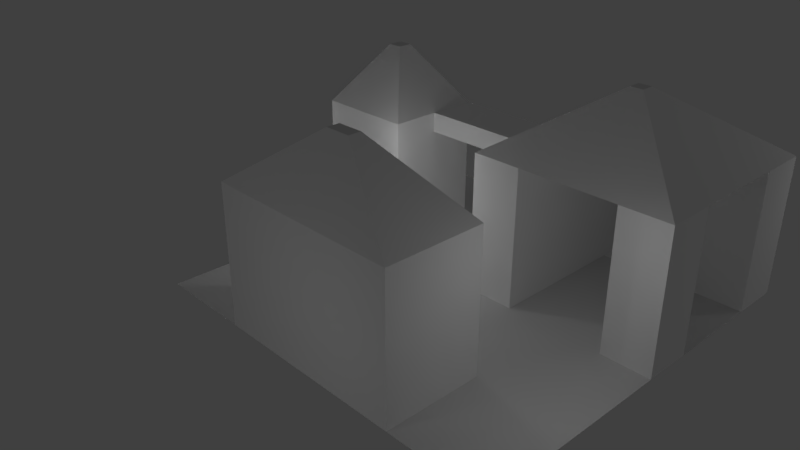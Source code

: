 # Source: maptile.blend  (saved by Blender 2.78.0; exported with 4.5.12 LTS)
import bpy
from mathutils import Matrix  # noqa: F401  (used for matrix-valued properties, if any)

bpy.ops.wm.read_factory_settings(use_empty=True)
scene = bpy.context.scene
scene.name = 'Scene'

# ---- collections
col_collection_1 = bpy.data.collections.new('Collection 1'); scene.collection.children.link(col_collection_1)

# ---- materials (node trees are filled in below, after node groups)
mat_tile1ground = bpy.data.materials.new('Tile1Ground')
mat_tile1ground.alpha_threshold = 0.0
mat_tile1ground.use_transparent_shadow = False
mat_tile1ground.preview_render_type = 'CUBE'
mat_tile1ground.roughness = 0.5
mat_tile1ground.specular_intensity = 0.3263
mat_tile1ceiling = bpy.data.materials.new('Tile1Ceiling')
mat_tile1ceiling.alpha_threshold = 0.0
mat_tile1ceiling.use_transparent_shadow = False
mat_tile1ceiling.preview_render_type = 'CUBE'
mat_tile1ceiling.diffuse_color = (1.0, 1.0, 1.0, 1.0)
mat_tile1ceiling.roughness = 0.5
mat_tile1ceiling.specular_intensity = 0.1844
mat_tile1walls = bpy.data.materials.new('Tile1Walls')
mat_tile1walls.alpha_threshold = 0.0
mat_tile1walls.use_transparent_shadow = False
mat_tile1walls.preview_render_type = 'CUBE'
mat_tile1walls.diffuse_color = (1.0, 1.0, 1.0, 1.0)
mat_tile1walls.specular_color = (0.8941, 0.9004, 1.0)
mat_tile1walls.roughness = 0.5
mat_tile1walls.specular_intensity = 0.1042
mat_tile1ground2ndattempt = bpy.data.materials.new('Tile1Ground2ndAttempt')
mat_tile1ground2ndattempt.alpha_threshold = 0.0
mat_tile1ground2ndattempt.use_transparent_shadow = False
mat_tile1ground2ndattempt.preview_render_type = 'CUBE'
mat_tile1ground2ndattempt.roughness = 0.5

# ---- material node trees

# ---- world
world_world = bpy.data.worlds.new('World'); scene.world = world_world
world_world.color = (0.05088, 0.05088, 0.05088)
world_world.use_sun_shadow = False
world_world.sun_shadow_jitter_overblur = 0.0
world_world.cycles.sampling_method = 'MANUAL'

# ---- cameras
cam_camera = bpy.data.cameras.new('Camera')
cam_camera.clip_end = 100.0
cam_camera.lens = 35.0
cam_camera.sensor_width = 32.0
cam_camera.sensor_height = 18.0
cam_camera.ortho_scale = 7.314
cam_camera.dof.focus_distance = 0.0
cam_camera.dof.aperture_fstop = 128.0

# ---- lights
light_lamp_004 = bpy.data.lights.new('Lamp.004', 'POINT')
light_lamp_004.transmission_factor = 0.0
light_lamp_004.cutoff_distance = 30.0
light_lamp_004.energy = 100.0
light_lamp_004.shadow_buffer_clip_start = 1.001
light_lamp_004.shadow_soft_size = 0.1
light_lamp_004.shadow_maximum_resolution = 0.006
light_lamp_004.use_absolute_resolution = True
light_lamp_003 = bpy.data.lights.new('Lamp.003', 'POINT')
light_lamp_003.transmission_factor = 0.0
light_lamp_003.cutoff_distance = 30.0
light_lamp_003.energy = 100.0
light_lamp_003.shadow_buffer_clip_start = 1.001
light_lamp_003.shadow_soft_size = 0.1
light_lamp_003.shadow_maximum_resolution = 0.006
light_lamp_003.use_absolute_resolution = True
light_lamp_002 = bpy.data.lights.new('Lamp.002', 'POINT')
light_lamp_002.transmission_factor = 0.0
light_lamp_002.cutoff_distance = 30.0
light_lamp_002.energy = 100.0
light_lamp_002.shadow_buffer_clip_start = 1.001
light_lamp_002.shadow_soft_size = 0.1
light_lamp_002.shadow_maximum_resolution = 0.006
light_lamp_002.use_absolute_resolution = True
light_lamp_001 = bpy.data.lights.new('Lamp.001', 'POINT')
light_lamp_001.transmission_factor = 0.0
light_lamp_001.cutoff_distance = 30.0
light_lamp_001.energy = 100.0
light_lamp_001.shadow_buffer_clip_start = 1.001
light_lamp_001.shadow_soft_size = 0.1
light_lamp_001.shadow_maximum_resolution = 0.006
light_lamp_001.use_absolute_resolution = True
light_lamp = bpy.data.lights.new('Lamp', 'POINT')
light_lamp.transmission_factor = 0.0
light_lamp.cutoff_distance = 30.0
light_lamp.energy = 100.0
light_lamp.shadow_buffer_clip_start = 1.001
light_lamp.shadow_soft_size = 0.1
light_lamp.shadow_maximum_resolution = 0.006
light_lamp.use_absolute_resolution = True

# ---- meshes
me_plane = bpy.data.meshes.new('Plane')
me_plane.from_pydata([(1.0, 0.25, 0.0), (1.0, 0.0, 0.0), (1.0, -0.25, 0.0), (1.0, 1.0, 0.0), (1.0, -0.5, 0.0), (-1.0, 0.5, 0.0), (-1.0, 0.25, 0.0), (-1.0, 0.0, 0.0), (1.0, -0.75, 0.0), (0.75, -1.0, 0.0), (0.5, -1.0, 0.0), (-0.5, -1.0, 0.0), (-0.5, -1.0, 0.0), (-0.25, -1.0, 0.0), (0.0, -1.0, 0.0), (0.25, -1.0, 0.0), (0.5, -1.0, 0.0), (-0.75, -1.0, 0.0), (-1.0, -0.75, 0.0), (-1.0, -0.5, 0.0), (-1.0, -0.25, 0.0), (1.0, 0.0, 0.0), (1.0, 0.25, 0.0), (1.0, 0.75, 0.0), (0.75, 1.0, 0.0), (0.5, 1.0, 0.0), (0.25, 1.0, 0.0), (0.0, 1.0, 0.0), (-1.0, 0.0, 0.0), (-1.0, 0.5, 0.0), (-1.0, 0.75, 0.0), (-0.75, 0.0, 0.0), (-0.75, 0.5, 6.0), (-0.75, 0.5, 0.0), (-0.5, -0.75, 0.0), (-0.5, -0.5, 0.0), (-0.5, 0.0, 0.0), (-0.5, 0.25, 0.0), (-0.5, 0.5, 0.0), (0.75, 0.9997, 0.0), (-0.25, -0.5, 0.0), (-0.5, 0.5, 6.0), (0.0, -0.5, 0.0), (0.0, 0.0, 0.0), (0.0, 0.25, 0.0), (0.0, 0.5, 0.0), (0.0, 0.75, 0.0), (-0.25, 0.5, 6.0), (0.25, -0.5, 0.0), (0.25, 0.0, 0.0), (0.25, 1.0, 6.0), (0.0, 1.0, 6.0), (0.0, 0.75, 6.0), (0.5, -0.75, 0.0), (0.5, -0.5, 0.0), (-0.5, 0.0, 6.0), (0.0, 0.25, 6.0), (1.0, 0.0, 6.0), (0.75, 0.0, 0.0), (-1.0, 0.25, 6.0), (0.0, 0.5, 6.0), (1.0, 0.25, 6.0), (1.0, 0.75, 7.0), (1.0, 1.0, 7.0), (-1.0, 0.5, 7.0), (-1.0, 0.25, 7.0), (-1.0, 0.0, 7.0), (-0.5, -1.0, 7.0), (-0.25, -1.0, 7.0), (0.0, -1.0, 7.0), (0.25, -1.0, 7.0), (0.5, -1.0, 7.0), (1.0, 0.0, 7.0), (1.0, 0.25, 7.0), (1.0, 0.5, 7.0), (0.75, 1.0, 7.0), (0.5, 1.0, 7.0), (0.25, 1.0, 7.0), (0.0, 1.0, 7.0), (-0.75, 0.0, 7.0), (0.5, 1.0, 7.0), (-0.75, 0.5, 7.0), (-0.5, -0.75, 7.0), (-0.5, -0.5, 7.0), (-0.5, 0.0, 7.0), (-0.5, 0.25, 7.0), (-0.5, 0.5, 7.0), (-0.25, -0.5, 7.0), (-0.25, 0.25, 7.0), (-0.25, 0.5, 7.0), (0.0, 0.75, 7.0), (0.0, -0.5, 7.0), (0.0, 0.0, 7.0), (0.0, 0.25, 7.0), (0.0, 0.5, 7.0), (0.25, 0.75, 7.0), (0.25, -0.5, 7.0), (0.25, 0.0, 7.0), (0.25, 0.25, 7.0), (0.25, 0.5, 7.0), (0.5, 0.75, 7.0), (0.5, -0.75, 7.0), (0.5, -0.5, 7.0), (0.5, 0.0, 7.0), (0.5, 0.25, 7.0), (0.5207, 0.5166, 10.09), (0.75, 0.75, 7.0), (0.75, 0.0, 7.0), (0.75, 0.25, 7.0), (0.75, 0.5, 7.0), (-1.0, 0.5, 6.0), (0.75, 0.0, 6.0), (-0.5, 0.25, 6.0), (-0.25, 0.25, 6.0), (0.0, 0.0, 6.0), (0.25, 0.0, 6.0), (1.0, 1.0, 6.0), (0.75, 1.0, 6.0), (1.0, 0.75, 6.0), (-1.0, 0.0, 6.0), (-0.75, 0.0, 6.0), (-0.7857, 0.2857, 10.0), (-0.7857, 0.25, 10.0), (-0.7857, 0.2143, 10.0), (-0.75, 0.2143, 10.0), (-0.75, 0.2857, 10.0), (-0.7143, 0.2143, 10.0), (-0.7143, 0.25, 10.0), (-0.7143, 0.2857, 10.0), (0.25, 1.0, 7.0), (0.25, 0.75, 7.0), (0.25, 0.0, 7.0), (0.25, 0.25, 7.0), (0.25, 0.5, 7.0), (0.5, 0.75, 7.0), (0.5, 0.0, 7.0), (0.5, 0.25, 7.0), (-0.06336, -0.7817, 10.0), (0.75, 0.25, 7.0), (0.75, 0.5, 7.0), (0.75, 0.75, 7.0), (0.5207, 0.5333, 10.09), (0.5207, 0.4667, 10.09), (0.5207, 0.4834, 10.09), (0.5207, 0.5, 10.09), (0.504, 0.5333, 10.09), (0.4874, 0.5333, 10.09), (0.4707, 0.5333, 10.09), (0.4541, 0.5333, 10.09), (0.4541, 0.5166, 10.09), (0.4541, 0.4667, 10.09), (0.4541, 0.4834, 10.09), (0.4541, 0.5, 10.09), (0.4707, 0.5166, 10.09), (0.4707, 0.4667, 10.09), (0.4707, 0.4834, 10.09), (0.4707, 0.5, 10.09), (0.4874, 0.5166, 10.09), (0.4874, 0.4667, 10.09), (0.4874, 0.4834, 10.09), (0.504, 0.5166, 10.09), (0.504, 0.4667, 10.09), (0.504, 0.4834, 10.09), (0.504, 0.5, 10.09), (0.4874, 0.5333, 10.09), (0.4707, 0.5333, 10.09), (0.4707, 0.5166, 10.09), (0.4707, 0.4667, 10.09), (0.4707, 0.4834, 10.09), (0.4707, 0.5, 10.09), (0.4874, 0.5166, 10.09), (0.4874, 0.4667, 10.09), (0.4874, 0.4834, 10.09), (0.504, 0.4834, 10.09), (0.504, 0.5, 10.09), (0.504, 0.5166, 10.09), (-0.03168, -0.7817, 10.0), (0.0, -0.7817, 10.0), (0.03168, -0.7817, 10.0), (0.06336, -0.7817, 10.0), (-0.06336, -0.75, 10.0), (-0.06336, -0.7183, 10.0), (-0.03168, -0.7183, 10.0), (0.0, -0.7183, 10.0), (0.03168, -0.7183, 10.0), (0.06336, -0.75, 10.0), (0.06336, -0.7183, 10.0), (-1.0, 1.0, 0.0), (0.75, 0.25, 0.0), (1.0, -1.0, 0.0), (-1.0, -1.0, 0.0), (0.25, 0.75, 0.0), (0.75, 0.75, 0.0), (0.75, 0.974, 0.0), (0.5, 0.974, 0.0), (0.25, 0.974, 0.0), (0.25, 0.974, 6.0), (0.25, 0.974, 7.0), (0.5, 0.974, 7.0), (0.75, 0.974, 6.0), (0.75, 0.974, 7.0), (0.5, 0.9997, 0.0), (0.25, 0.9997, 0.0), (0.25, 0.9997, 6.0), (0.25, 0.9997, 7.0), (0.5, 0.9997, 6.0), (0.5, 0.9997, 7.0), (0.75, 0.9997, 6.0), (0.75, 0.9997, 7.0), (1.0, 0.75, 0.0), (0.0, 1.0, 0.0), (-0.25, 1.0, 0.0), (-0.5, 1.0, 0.0), (-0.75, 1.0, 0.0), (-0.75, 0.0, 0.0), (-0.75, 0.5, 0.0), (-0.5, -0.75, 0.0), (-0.5, -0.5, 0.0), (-0.5, 0.0, 0.0), (-0.5, 0.25, 0.0), (-0.5, 0.5, 0.0), (-0.25, -0.5, 0.0), (0.0, -0.5, 0.0), (0.0, 0.0, 0.0), (0.0, 0.25, 0.0), (0.0, 0.5, 0.0), (0.0, 0.75, 0.0), (0.25, -0.5, 0.0), (0.25, 0.0, 0.0), (0.5, -0.75, 0.0), (0.5, -0.5, 0.0), (0.75, 0.0, 0.0), (0.25, 0.25, 0.0), (0.75, 0.25, 0.0), (0.25, 0.75, 0.0), (0.75, 0.75, 0.0)], [], [(60, 47, 89, 94), (110, 64, 81, 32, 33, 5), (119, 66, 65, 59, 6, 7), (16, 53, 101, 71), (113, 56, 93, 88), (115, 97, 92, 114, 43, 49), (55, 112, 85, 84), (114, 92, 93, 56, 44, 43), (54, 48, 96, 102), (42, 40, 87, 91), (15, 16, 71, 70), (60, 94, 90, 52, 46, 45), (57, 72, 107, 111, 58, 21), (35, 34, 82, 83), (14, 15, 70, 69), (77, 76, 198, 197), (34, 12, 67, 82), (13, 14, 69, 68), (25, 26, 195, 194), (47, 41, 86, 89), (12, 13, 68, 67), (117, 75, 63, 116, 3, 24), (59, 65, 64, 110, 5, 6), (72, 73, 74, 62, 63, 141, 105, 144, 143, 142), (191, 192, 24, 26), (112, 113, 88, 85), (51, 78, 77, 50, 26, 27), (52, 90, 78, 51, 27, 46), (116, 63, 62, 118, 23, 3), (55, 84, 79, 120, 31, 36), (100, 106, 160, 157), (130, 133, 169, 166), (77, 95, 130, 129), (98, 99, 156, 155), (79, 84, 126, 124, 123, 66), (69, 70, 71, 179, 178, 177, 176, 137, 67, 68), (81, 64, 121, 125, 128, 86), (84, 85, 86, 128, 127, 126), (71, 101, 102, 186, 185, 179), (85, 88, 89, 86), (96, 91, 87, 83, 181, 182, 183, 184, 186, 102), (88, 93, 94, 89), (140, 134, 170, 175), (133, 132, 168, 169), (97, 98, 155, 154), (76, 77, 129, 80), (98, 97, 131, 132), (100, 76, 80, 134), (108, 104, 159, 162), (103, 104, 136, 135), (104, 108, 138, 136), (132, 131, 167, 168), (136, 138, 173, 172), (65, 66, 123, 122, 121, 64), (53, 54, 102, 101), (120, 79, 66, 119, 7, 31), (40, 35, 83, 87), (32, 81, 86, 41, 38, 33), (48, 42, 91, 96), (36, 37, 112, 55), (60, 45, 44, 56), (112, 37, 38, 41), (60, 56, 112, 41), (137, 176, 177, 178, 179, 185, 186, 184, 183, 182, 181, 180), (106, 109, 163, 160), (129, 130, 166, 165), (109, 108, 162, 163), (80, 129, 165, 164), (95, 77, 147, 153), (108, 109, 139, 138), (97, 103, 135, 131), (99, 98, 132, 133), (106, 100, 134, 140), (109, 106, 140, 139), (95, 99, 133, 130), (170, 164, 165, 166, 169, 168, 167, 171, 172, 173, 174, 175), (153, 147, 148, 149, 152, 151, 150, 154, 155, 156), (123, 124, 126, 127, 128, 125, 121, 122), (99, 95, 153, 156), (92, 97, 154, 150), (134, 80, 164, 170), (76, 100, 157, 146), (135, 136, 172, 171), (90, 94, 93, 92, 150, 151, 152, 149, 148, 78), (104, 103, 158, 159), (138, 139, 174, 173), (139, 140, 175, 174), (103, 107, 72, 142, 161, 158), (77, 78, 148, 147), (63, 75, 76, 146, 145, 141), (131, 135, 171, 167), (61, 73, 72, 57, 21, 22), (82, 67, 137, 180, 181, 83), (105, 141, 145, 146, 157, 160, 163, 162, 159, 158, 161, 142, 143, 144), (106, 192, 23, 62), (73, 22, 188, 138), (138, 140, 62, 73), (131, 49, 26, 129), (188, 58, 107, 138), (75, 24, 192, 140), (107, 131, 129, 75), (213, 187, 30, 29, 215, 220, 219, 218, 214, 28, 20, 19, 18, 190, 17, 11, 216, 217, 221, 222, 227, 230, 229, 10, 9, 189, 8, 4, 2, 1, 231, 233, 0, 209, 235, 234, 232, 228, 223, 224, 225, 226, 210, 211, 212), (199, 193, 39, 207), (193, 194, 201, 39), (117, 24, 193, 199), (26, 50, 196, 195), (75, 117, 199, 200), (50, 77, 197, 196), (24, 25, 194, 193), (76, 75, 200, 198), (203, 204, 206, 205, 201, 202), (205, 206, 208, 207, 39, 201), (195, 196, 203, 202), (198, 200, 208, 206), (194, 195, 202, 201), (197, 198, 206, 204), (200, 199, 207, 208), (196, 197, 204, 203), (197, 195, 193, 200)])
me_plane.polygons.foreach_set('material_index', [2, 2, 2, 2, 2, 2, 2, 2, 2, 2, 2, 2, 2, 2, 2, 0, 2, 2, 0, 2, 2, 2, 2, 1, 2, 2, 2, 2, 2, 2, 1, 1, 0, 1, 1, 1, 1, 1, 1, 2, 1, 2, 1, 1, 1, 0, 0, 0, 1, 0, 0, 1, 1, 1, 2, 2, 2, 2, 2, 2, 2, 2, 2, 0, 1, 1, 1, 1, 1, 0, 0, 0, 0, 0, 0, 0, 0, 0, 1, 1, 1, 1, 1, 1, 1, 1, 1, 1, 1, 1, 1, 2, 1, 0, 2, 2, 1, 2, 2, 2, 1, 3, 2, 0, 2, 2, 2, 2, 0, 1, 2, 2, 2, 1, 0, 0, 2, 2, 2])
_uv = me_plane.uv_layers.new(name='UVMap')
_uv.uv.foreach_set('vector', [1.0, 1.0, 0.0, 1.0, 1.192e-07, 0.0, 1.0, 0.0, 1.669e-06, 0.1429, 1.907e-06, 0.0, 1.0, 0.0, 1.0, 0.1429, 1.0, 1.0, 0.0, 1.0, 6.517e-07, 0.1429, 0.0, 0.0, 1.0, 0.0, 1.0, 0.1429, 1.0, 1.0, 4.562e-06, 1.0, 0.0, 0.0, 1.0, 0.0, 1.0, 1.0, 0.0, 1.0, 0.0, 0.0, 1.0, 0.0, 1.0, 1.0, 0.0, 1.0, 3.576e-07, 0.1429, 0.0, 0.0, 1.0, 0.0, 1.0, 0.1429, 1.0, 1.0, 2.503e-06, 1.0, 0.0, 0.0, 1.0, 0.0, 1.0, 1.0, 0.0, 1.0, 6.517e-07, 0.1429, 0.0, 0.0, 1.0, 0.0, 1.0, 0.1429, 1.0, 1.0, 4.562e-06, 1.0, 0.0, 0.0, 1.0, 0.0, 1.0, 1.0, 0.0, 1.0, 0.0, 0.0, 1.0, 0.0, 1.0, 1.0, 0.0, 1.0, 0.0, 0.0, 1.0, 0.0, 1.0, 1.0, 0.0, 1.0, 7.153e-07, 0.1429, 0.0, 0.0, 1.0, 0.0, 1.0, 0.1429, 1.0, 1.0, 4.649e-06, 1.0, 4.768e-07, 0.1429, 0.0, 0.0, 1.0, 0.0, 1.0, 0.1429, 1.0, 1.0, 2.384e-06, 1.0, 0.0, 0.0, 1.0, 0.0, 1.0, 1.0, 0.0, 1.0, 0.0, 0.0, 1.0, 0.0, 1.0, 1.0, 0.0, 1.0, 0.0, 0.0, 0.0, 0.0, 0.0, 0.0, 0.0, 0.0, 0.0, 0.0, 1.0, 0.0, 1.0, 1.0, 0.0, 1.0, 0.0, 0.0, 1.0, 0.0, 1.0, 1.0, 0.0, 1.0, 0.0, 0.0, 0.0, 0.0, 0.0, 0.0, 0.0, 0.0, 1.0, 1.0, 0.0, 1.0, 3.576e-07, 0.0, 1.0, 0.0, 0.0, 0.0, 1.0, 0.0, 1.0, 1.0, 0.0, 1.0, 1.431e-06, 0.1429, 1.907e-06, 0.0, 1.0, 0.0, 1.0, 0.1429, 1.0, 1.0, 0.0, 1.0, 6.556e-07, 0.1429, 0.0, 0.0, 1.0, 0.0, 1.0, 0.1429, 1.0, 1.0, 4.53e-06, 1.0, -1.467, 0.4662, -1.714, 0.4662, -1.96, 0.4662, -2.207, 0.4662, -2.454, 0.4662, -1.993, -3.441, -1.977, -3.441, -1.96, -3.441, -1.944, -3.441, -1.927, -3.441, 1.0, 1.0, 1.0, 1.192e-07, 2.384e-07, 0.0, 0.0, 1.0, 0.0, 0.0, 1.0, 0.0, 1.0, 1.0, 0.0, 1.0, 1.526e-06, 0.1429, 1.78e-06, 0.0, 1.0, 0.0, 1.0, 0.1429, 1.0, 1.0, 0.0, 1.0, 4.768e-07, 0.1429, 0.0, 0.0, 1.0, 0.0, 1.0, 0.1429, 1.0, 1.0, 4.53e-06, 1.0, 1.0, 0.8571, 1.0, 1.0, 0.0, 1.0, 0.0, 0.8571, 4.768e-07, 0.0, 1.0, 1.511e-08, 3.576e-07, 0.1429, 0.0, 0.0, 1.0, 0.0, 1.0, 0.1429, 1.0, 1.0, 2.503e-06, 1.0, 4.194, 4.206, 3.947, 4.207, 4.177, 0.3506, 4.194, 0.3506, -1.22, -3.441, -0.9735, -3.441, -0.9735, 0.4619, -0.9899, 0.4619, 0.0, 0.0, 0.0, 0.0, 0.0, 0.0, 0.0, 0.0, 0.2601, 0.4461, 0.0134, 0.4461, 0.0134, -3.441, 0.02983, -3.441, -0.7267, 4.253, -0.9735, 4.253, -0.762, 0.4619, -0.7267, 0.4619, -0.6915, 0.4619, -0.48, 4.253, 1.0, 0.3506, 0.7535, 0.3506, 0.5068, 0.3506, 0.9377, -3.441, 0.969, -3.441, 1.0, -3.441, 1.032, -3.441, 1.063, -3.441, 1.494, 0.3506, 1.247, 0.3506, 0.2601, 4.237, 0.0134, 4.237, 0.2249, 0.4461, 0.2601, 0.4461, 0.2954, 0.4461, 0.5068, 4.237, -2.947, 4.261, -3.194, 4.261, -3.441, 4.261, -3.229, 0.4747, -3.194, 0.4747, -3.159, 0.4747, -0.9735, 4.255, -1.22, 4.255, -1.467, 4.255, -1.251, 0.4619, -1.22, 0.4619, -1.189, 0.4619, 0.0, 2.384e-07, 1.0, 0.0, 1.0, 1.0, 2.384e-07, 1.0, 2.234, 0.3506, 1.987, 0.3506, 1.74, 0.3506, 1.494, 0.3506, 1.925, -3.441, 1.956, -3.441, 1.987, -3.441, 2.018, -3.441, 2.05, -3.441, 2.481, 0.3506, 2.384e-07, 0.0, 1.0, 1.788e-07, 1.0, 1.0, 0.0, 1.0, -2.7, 0.4747, -2.454, 0.476, -2.454, 4.381, -2.47, 4.381, -0.9735, -3.441, -0.7267, -3.441, -0.957, 0.4619, -0.9735, 0.4619, 0.5068, 0.4461, 0.2601, 0.4461, 0.02983, -3.441, 0.04626, -3.441, 0.0, 0.0, 0.0, 0.0, 0.0, 0.0, 0.0, 0.0, 0.0, 0.0, 0.0, 0.0, 0.0, 0.0, 0.0, 0.0, 0.0, 0.0, 0.0, 0.0, 0.0, 0.0, 0.0, 0.0, 4.194, 0.3506, 4.441, 0.3519, 4.441, 4.207, 4.424, 4.207, 0.0, 0.0, 0.0, 0.0, 0.0, 0.0, 0.0, 0.0, 0.0, 0.0, 0.0, 0.0, 0.0, 0.0, 0.0, 0.0, -0.7267, -3.441, -0.48, -3.441, -0.9406, 0.4619, -0.957, 0.4619, 2.971, 4.256, 2.725, 4.257, 2.955, 0.3506, 2.971, 0.3506, -2.207, 4.256, -2.454, 4.256, -2.242, 0.4662, -2.207, 0.4662, -2.172, 0.4662, -1.96, 4.256, 0.0, 0.0, 1.0, 0.0, 1.0, 1.0, 0.0, 1.0, 2.384e-07, 0.1429, 0.0, 0.0, 1.0, 0.0, 1.0, 0.1429, 1.0, 1.0, 2.384e-06, 1.0, 0.0, 0.0, 1.0, 0.0, 1.0, 1.0, 0.0, 1.0, 1.669e-06, 0.1429, 1.907e-06, 0.0, 1.0, 0.0, 1.0, 0.1429, 1.0, 1.0, 0.0, 1.0, 0.0, 0.0, 1.0, 0.0, 1.0, 1.0, 0.0, 1.0, 0.0, 0.0, 1.0, 0.0, 1.0, 1.0, 0.0, 1.0, 1.0, 0.0, 1.0, 1.0, 3.874e-06, 1.0, 0.0, 0.0, 0.0, 1.0, 2.384e-07, 0.0, 1.0, 1.018e-08, 1.0, 1.0, 0.0, 0.0, 1.0, 0.0, 1.0, 1.0, 0.0, 1.0, 0.0, 0.0, 0.0, 0.0, 0.0, 0.0, 0.0, 0.0, 0.0, 0.0, 0.0, 0.0, 0.0, 0.0, 0.0, 0.0, 0.0, 0.0, 0.0, 0.0, 0.0, 0.0, 0.0, 0.0, 2.481, 4.227, 2.234, 4.227, 2.234, 0.3506, 2.25, 0.3506, -1.467, -3.441, -1.22, -3.441, -0.9899, 0.4619, -1.006, 0.4619, 2.234, 4.227, 1.987, 4.227, 2.217, 0.3506, 2.234, 0.3506, -2.7, 4.405, -2.947, 4.405, -2.729, 0.4747, -2.713, 0.4747, -0.2333, 0.4461, -0.48, 0.4461, -0.01946, -3.441, -0.003028, -3.441, 0.0, 0.0, 0.0, 0.0, 0.0, 0.0, 0.0, 0.0, 0.0, 0.0, 0.0, 0.0, 0.0, 0.0, 0.0, 0.0, 0.0, 0.0, 0.0, 0.0, 0.0, 0.0, 0.0, 0.0, 0.0, 0.0, 0.0, 0.0, 0.0, 0.0, 0.0, 0.0, 0.0, 0.0, 0.0, 0.0, 0.0, 0.0, 0.0, 0.0, 0.0, 0.0, 0.0, 0.0, 0.0, 0.0, 0.0, 0.0, 0.0, 0.0, 0.0, 0.0, 0.0, 0.0, 0.0, 0.0, 0.0, 0.0, 0.0, 0.0, 0.0, 0.0, 0.0, 0.0, 0.0, 0.0, 0.0, 0.0, 0.0, 0.0, 0.0, 0.0, 0.0, 0.0, 0.0, 0.0, 0.0, 0.0, 0.0, 0.0, 0.0, 0.0, 0.0, 0.0, 0.0, 0.0, 0.0, 0.0, 0.0, 0.0, 0.0, 0.0, 0.0, 0.0, 0.0, 0.0, 0.0, 0.0, 0.0, 0.0, 0.0, 0.0, 0.0, 0.0, 0.0, 0.0, 0.0, 0.0, 0.0134, 0.4461, -0.2333, 0.4461, -0.003028, -3.441, 0.0134, -3.441, 2.725, 4.325, 2.481, 4.28, 2.708, 0.3506, 2.725, 0.3536, 2.971, 0.3976, 3.215, 0.3506, 3.215, 4.288, 3.199, 4.291, 3.459, 0.3506, 3.703, 0.3977, 3.476, 4.288, 3.459, 4.284, 3.215, 0.3506, 3.459, 0.3976, 3.232, 4.291, 3.215, 4.288, -3.194, -3.441, -2.947, -3.441, -2.7, -3.441, -2.454, -3.441, -2.914, 0.4747, -2.931, 0.4747, -2.947, 0.4747, -2.964, 0.4747, -2.98, 0.4747, -3.441, -3.441, 3.703, 0.3977, 3.947, 0.3506, 3.947, 4.284, 3.931, 4.288, 1.987, 4.251, 1.74, 4.251, 1.74, 0.3506, 1.757, 0.3506, 1.74, 4.251, 1.494, 4.251, 1.724, 0.3506, 1.74, 0.3506, 1.0, 4.281, 0.7535, 4.282, 0.5068, 4.283, 0.9674, 0.3507, 0.9838, 0.3506, 1.0, 0.3506, -1.96, 0.5116, -1.716, 0.4662, -1.716, 4.438, -1.732, 4.441, 1.0, 0.3506, 1.247, 0.3518, 1.494, 0.3531, 1.494, 4.283, 1.477, 4.283, 1.461, 4.283, -1.469, 4.396, -1.716, 4.396, -1.704, 0.4662, -1.687, 0.4662, 1.0, 0.8571, 1.0, 1.0, 0.0, 1.0, 4.77e-08, 0.8571, 3.339e-07, 1.916e-09, 1.0, 0.0, -0.2333, 4.248, -0.48, 4.248, -0.2646, 0.4461, -0.2333, 0.4461, -0.2021, 0.4461, 0.0134, 4.248, 0.0, 0.0, 0.0, 0.0, 0.0, 0.0, 0.0, 0.0, 0.0, 0.0, 0.0, 0.0, 0.0, 0.0, 0.0, 0.0, 0.0, 0.0, 0.0, 0.0, 0.0, 0.0, 0.0, 0.0, 0.0, 0.0, 0.0, 0.0, 0.0, 0.0, 0.0, 1.0, 1.0, 1.0, 1.0, 0.0, 0.0, 0.0, 0.0, 1.0, 1.0, 1.0, 1.0, 0.0, 7.07e-05, 0.5, 0.9999, 0.5, 0.9999, 7.07e-05, 7.073e-05, 7.07e-05, 0.0, 0.0, 1.0, 0.0, 1.0, 1.0, 0.0, 1.0, 0.0, 0.0, 0.0, 1.0, 1.0, 1.0, 1.0, 0.0, 0.0, 0.0, 0.0, 1.0, 1.0, 1.0, 1.0, 0.0, 7.07e-05, 0.5, 7.075e-05, 7.07e-05, 0.9999, 7.07e-05, 0.9999, 0.5, 1.586, -0.9479, 1.948, -0.9479, 1.948, -0.5859, 1.948, -0.2239, 1.586, -0.2239, 1.224, -0.2239, 1.224, 0.138, 1.224, 0.5, 1.586, 0.5, 1.948, 0.5, 1.948, 0.862, 1.948, 1.224, 1.948, 1.586, 1.948, 1.948, 1.586, 1.948, 1.224, 1.948, 1.224, 1.586, 1.224, 1.224, 0.862, 1.224, 0.5, 1.224, 0.138, 1.224, -0.2239, 1.224, -0.2239, 1.586, -0.2239, 1.948, -0.5859, 1.948, -0.9479, 1.948, -0.9479, 1.586, -0.9479, 1.224, -0.9479, 0.862, -0.9479, 0.5, -0.5859, 0.5, -0.5859, 0.138, -0.9479, 0.138, -0.9479, -0.5859, -0.5859, -0.5859, 0.138, -0.5859, 0.138, 0.138, 0.138, 0.5, 0.5, 0.5, 0.5, 0.138, 0.5, -0.2239, 0.5, -0.5859, 0.5, -0.9479, 0.862, -0.9479, 1.224, -0.9479, 1.431e-06, 0.1429, 0.0, 1.0, 0.0, 1.0, 1.431e-06, 0.1429, 0.0, 0.0, 0.0, 0.0, 0.0, 0.0, 0.0, 0.0, 1.431e-06, 0.1429, 0.0, 1.0, 0.0, 1.0, 1.431e-06, 0.1429, 1.0, 1.0, 1.0, 0.1429, 1.0, 0.1429, 1.0, 1.0, 1.907e-06, 0.0, 1.431e-06, 0.1429, 1.431e-06, 0.1429, 1.907e-06, 0.0, 1.0, 0.1429, 1.0, 0.0, 1.0, 0.0, 1.0, 0.1429, 0.0, 0.0, 0.0, 0.0, 0.0, 0.0, 0.0, 0.0, 1.494, 0.3531, 1.247, 0.3518, 1.247, 0.3518, 1.494, 0.3531, 1.55e-06, 0.1429, 1.669e-06, 0.0, 1.0, 0.0, 1.0, 0.1429, 1.0, 1.0, 0.0, 1.0, 1.431e-06, 0.1429, 1.907e-06, 0.0, 1.0, 0.0, 1.0, 0.1429, 1.0, 1.0, 0.0, 1.0, 1.0, 1.0, 1.0, 0.1429, 1.0, 0.1429, 1.0, 1.0, 1.494, 0.3531, 1.247, 0.3518, 1.247, 0.3518, 1.494, 0.3531, 0.0, 0.0, 0.0, 0.0, 0.0, 0.0, 0.0, 0.0, 0.0, 0.0, 0.0, 0.0, 0.0, 0.0, 0.0, 0.0, 1.907e-06, 0.0, 1.431e-06, 0.1429, 1.431e-06, 0.1429, 1.907e-06, 0.0, 1.0, 0.1429, 1.0, 0.0, 1.0, 0.0, 1.0, 0.1429, 1.0, 0.0, 1.0, 1.0, 1.192e-06, 1.0, 0.0, 0.0])
me_plane.materials.append(mat_tile1ground)
me_plane.materials.append(mat_tile1ceiling)
me_plane.materials.append(mat_tile1walls)
me_plane.materials.append(mat_tile1ground2ndattempt)
me_plane.use_remesh_preserve_volume = False
me_plane.use_remesh_preserve_attributes = False
me_plane.use_mirror_vertex_groups = False
me_plane.update()

# ---- objects
ob_lamp_004 = bpy.data.objects.new('Lamp.004', light_lamp_004)
ob_lamp_003 = bpy.data.objects.new('Lamp.003', light_lamp_003)
ob_lamp_002 = bpy.data.objects.new('Lamp.002', light_lamp_002)
ob_lamp_001 = bpy.data.objects.new('Lamp.001', light_lamp_001)
ob_plane = bpy.data.objects.new('Plane', me_plane)
ob_lamp = bpy.data.objects.new('Lamp', light_lamp)
ob_camera = bpy.data.objects.new('Camera', cam_camera)

# ---- transforms, parenting, visibility, modifiers, constraints
ob_lamp_004.location = (14.78, 14.7, 6.668)
ob_lamp_004.rotation_euler = (0.6503, 0.05522, 1.866)
ob_lamp_004.lock_rotations_4d = False
ob_lamp_004.empty_display_type = 'ARROWS'
ob_lamp_004.color = (0.0, 0.0, 0.0, 0.0)
ob_lamp_004.hide_viewport = True
ob_lamp_004.lineart.crease_threshold = 0.0
ob_lamp_003.location = (10.04, -5.13, 6.223)
ob_lamp_003.rotation_euler = (0.6503, 0.05522, 1.866)
ob_lamp_003.lock_rotations_4d = False
ob_lamp_003.empty_display_type = 'ARROWS'
ob_lamp_003.color = (0.0, 0.0, 0.0, 0.0)
ob_lamp_003.hide_viewport = True
ob_lamp_003.lineart.crease_threshold = 0.0
ob_lamp_002.location = (1.952, -18.54, 3.732)
ob_lamp_002.rotation_euler = (0.6503, 0.05522, 1.866)
ob_lamp_002.lock_rotations_4d = False
ob_lamp_002.empty_display_type = 'ARROWS'
ob_lamp_002.color = (0.0, 0.0, 0.0, 0.0)
ob_lamp_002.hide_viewport = True
ob_lamp_002.lineart.crease_threshold = 0.0
ob_lamp_001.location = (-13.23, -2.517, 4.972)
ob_lamp_001.rotation_euler = (0.6503, 0.05522, 1.866)
ob_lamp_001.lock_rotations_4d = False
ob_lamp_001.empty_display_type = 'ARROWS'
ob_lamp_001.color = (0.0, 0.0, 0.0, 0.0)
ob_lamp_001.hide_viewport = True
ob_lamp_001.lineart.crease_threshold = 0.0
ob_plane.location = (0.0, 0.0, 0.0)
ob_plane.scale = (10.0, 10.0, 1.0)
ob_plane.lineart.crease_threshold = 0.0
ob_lamp.location = (-2.986, -2.911, 5.904)
ob_lamp.rotation_euler = (0.6503, 0.05522, 1.866)
ob_lamp.lock_rotations_4d = False
ob_lamp.empty_display_type = 'ARROWS'
ob_lamp.color = (0.0, 0.0, 0.0, 0.0)
ob_lamp.hide_viewport = True
ob_lamp.lineart.crease_threshold = 0.0
ob_camera.location = (24.12, -27.32, 21.46)
ob_camera.rotation_euler = (1.109, 0.0, 0.8149)
ob_camera.lock_rotations_4d = False
ob_camera.empty_display_type = 'ARROWS'
ob_camera.color = (0.0, 0.0, 0.0, 0.0)
ob_camera.display_type = 'WIRE'
ob_camera.lineart.crease_threshold = 0.0

# ---- collection membership
col_collection_1.objects.link(ob_lamp_004)
col_collection_1.objects.link(ob_lamp_003)
col_collection_1.objects.link(ob_lamp_002)
col_collection_1.objects.link(ob_lamp_001)
col_collection_1.objects.link(ob_plane)
col_collection_1.objects.link(ob_lamp)
col_collection_1.objects.link(ob_camera)

# ---- scene / render settings (as saved in the file)
scene.camera = ob_camera
scene.frame_start = 1; scene.frame_end = 250; scene.frame_set(1)
scene.render.engine = 'BLENDER_EEVEE_NEXT'
scene.render.resolution_percentage = 50
scene.render.dither_intensity = 0.0
scene.cycles.use_denoising = False
scene.cycles.samples = 128
scene.cycles.sampling_pattern = 'TABULATED_SOBOL'
scene.cycles.light_sampling_threshold = 0.0
scene.cycles.use_adaptive_sampling = False
scene.cycles.use_light_tree = False
scene.cycles.blur_glossy = 0.0
scene.cycles.sample_clamp_indirect = 0.0
scene.view_settings.view_transform = 'Standard'
bpy.context.view_layer.update()
